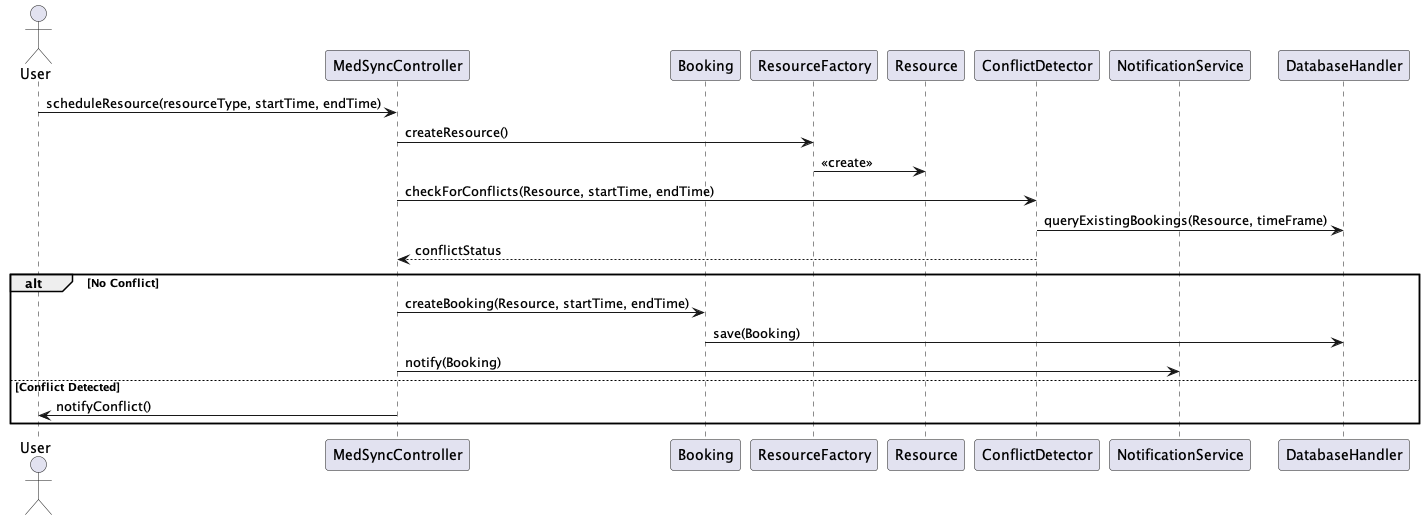

The diagram above was rendered by PlantUML. Its source (embedded in the PNG):
@startuml ScheduleResourceSequenceDiagram

actor User
participant MedSyncController
participant Booking
participant ResourceFactory
participant Resource
participant ConflictDetector
participant NotificationService
participant DatabaseHandler

User -> MedSyncController : scheduleResource(resourceType, startTime, endTime)
MedSyncController -> ResourceFactory : createResource()
ResourceFactory -> Resource : <<create>>
MedSyncController -> ConflictDetector : checkForConflicts(Resource, startTime, endTime)
ConflictDetector -> DatabaseHandler : queryExistingBookings(Resource, timeFrame)
ConflictDetector --> MedSyncController : conflictStatus

alt No Conflict
  MedSyncController -> Booking : createBooking(Resource, startTime, endTime)
  Booking -> DatabaseHandler : save(Booking)
  MedSyncController -> NotificationService : notify(Booking)
else Conflict Detected
  MedSyncController -> User : notifyConflict()
end

@enduml